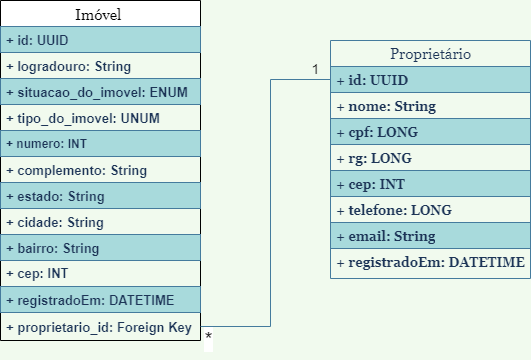

The diagram above was exported from draw.io. Its source (the exported page's mxGraphModel, read from the mxfile embedded in the PNG):
<mxGraphModel dx="868" dy="493" grid="1" gridSize="10" guides="1" tooltips="1" connect="1" arrows="1" fold="1" page="1" pageScale="1" pageWidth="827" pageHeight="1169" background="#F1FAEE" math="0" shadow="0">
  <root>
    <mxCell id="0" />
    <mxCell id="1" parent="0" />
    <mxCell id="576ZeaW03T7pj25dBKFC-6" value="Imóvel " style="swimlane;fontStyle=0;childLayout=stackLayout;horizontal=1;startSize=26;horizontalStack=0;resizeParent=1;resizeParentMax=0;resizeLast=0;collapsible=1;marginBottom=0;fontSize=15;fontFamily=Georgia;" parent="1" vertex="1">
      <mxGeometry x="142" y="253" width="200" height="340" as="geometry" />
    </mxCell>
    <mxCell id="576ZeaW03T7pj25dBKFC-7" value="+ id: UUID" style="text;strokeColor=#457B9D;fillColor=#A8DADC;align=left;verticalAlign=middle;spacingLeft=4;spacingRight=4;overflow=hidden;rotatable=0;points=[[0,0.5],[1,0.5]];portConstraint=eastwest;fontSize=13;fontColor=#1D3557;fontStyle=1" parent="576ZeaW03T7pj25dBKFC-6" vertex="1">
      <mxGeometry y="26" width="200" height="26" as="geometry" />
    </mxCell>
    <mxCell id="576ZeaW03T7pj25dBKFC-8" value="+ logradouro: String" style="text;strokeColor=none;fillColor=none;align=left;verticalAlign=middle;spacingLeft=4;spacingRight=4;overflow=hidden;rotatable=0;points=[[0,0.5],[1,0.5]];portConstraint=eastwest;fontSize=13;fontColor=#1D3557;fontStyle=1" parent="576ZeaW03T7pj25dBKFC-6" vertex="1">
      <mxGeometry y="52" width="200" height="26" as="geometry" />
    </mxCell>
    <mxCell id="576ZeaW03T7pj25dBKFC-9" value="+ situacao_do_imovel: ENUM" style="text;strokeColor=#457B9D;fillColor=#A8DADC;align=left;verticalAlign=middle;spacingLeft=4;spacingRight=4;overflow=hidden;rotatable=0;points=[[0,0.5],[1,0.5]];portConstraint=eastwest;fontSize=13;fontColor=#1D3557;fontStyle=1" parent="576ZeaW03T7pj25dBKFC-6" vertex="1">
      <mxGeometry y="78" width="200" height="26" as="geometry" />
    </mxCell>
    <mxCell id="576ZeaW03T7pj25dBKFC-10" value="+ tipo_do_imovel: UNUM" style="text;strokeColor=none;fillColor=none;align=left;verticalAlign=middle;spacingLeft=4;spacingRight=4;overflow=hidden;rotatable=0;points=[[0,0.5],[1,0.5]];portConstraint=eastwest;fontSize=13;fontColor=#1D3557;fontStyle=1" parent="576ZeaW03T7pj25dBKFC-6" vertex="1">
      <mxGeometry y="104" width="200" height="26" as="geometry" />
    </mxCell>
    <mxCell id="576ZeaW03T7pj25dBKFC-12" value="+ numero: INT" style="text;strokeColor=#457B9D;fillColor=#A8DADC;align=left;verticalAlign=top;spacingLeft=4;spacingRight=4;overflow=hidden;rotatable=0;points=[[0,0.5],[1,0.5]];portConstraint=eastwest;fontColor=#1D3557;fontStyle=1" parent="576ZeaW03T7pj25dBKFC-6" vertex="1">
      <mxGeometry y="130" width="200" height="26" as="geometry" />
    </mxCell>
    <mxCell id="576ZeaW03T7pj25dBKFC-13" value="+ complemento: String" style="text;strokeColor=none;fillColor=none;align=left;verticalAlign=middle;spacingLeft=4;spacingRight=4;overflow=hidden;rotatable=0;points=[[0,0.5],[1,0.5]];portConstraint=eastwest;fontSize=13;fontColor=#1D3557;fontStyle=1" parent="576ZeaW03T7pj25dBKFC-6" vertex="1">
      <mxGeometry y="156" width="200" height="26" as="geometry" />
    </mxCell>
    <mxCell id="576ZeaW03T7pj25dBKFC-14" value="+ estado: String" style="text;strokeColor=#457B9D;fillColor=#A8DADC;align=left;verticalAlign=middle;spacingLeft=4;spacingRight=4;overflow=hidden;rotatable=0;points=[[0,0.5],[1,0.5]];portConstraint=eastwest;fontSize=13;fontColor=#1D3557;fontStyle=1" parent="576ZeaW03T7pj25dBKFC-6" vertex="1">
      <mxGeometry y="182" width="200" height="26" as="geometry" />
    </mxCell>
    <mxCell id="576ZeaW03T7pj25dBKFC-11" value="+ cidade: String" style="text;strokeColor=none;fillColor=none;align=left;verticalAlign=middle;spacingLeft=4;spacingRight=4;overflow=hidden;rotatable=0;points=[[0,0.5],[1,0.5]];portConstraint=eastwest;fontSize=13;fontColor=#1D3557;fontStyle=1" parent="576ZeaW03T7pj25dBKFC-6" vertex="1">
      <mxGeometry y="208" width="200" height="26" as="geometry" />
    </mxCell>
    <mxCell id="576ZeaW03T7pj25dBKFC-15" value="+ bairro: String" style="text;strokeColor=#457B9D;fillColor=#A8DADC;align=left;verticalAlign=middle;spacingLeft=4;spacingRight=4;overflow=hidden;rotatable=0;points=[[0,0.5],[1,0.5]];portConstraint=eastwest;fontSize=13;fontColor=#1D3557;fontStyle=1" parent="576ZeaW03T7pj25dBKFC-6" vertex="1">
      <mxGeometry y="234" width="200" height="26" as="geometry" />
    </mxCell>
    <mxCell id="576ZeaW03T7pj25dBKFC-17" value="+ cep: INT" style="text;strokeColor=none;fillColor=none;align=left;verticalAlign=middle;spacingLeft=4;spacingRight=4;overflow=hidden;rotatable=0;points=[[0,0.5],[1,0.5]];portConstraint=eastwest;fontSize=13;html=1;fontColor=#1D3557;fontStyle=1" parent="576ZeaW03T7pj25dBKFC-6" vertex="1">
      <mxGeometry y="260" width="200" height="26" as="geometry" />
    </mxCell>
    <mxCell id="576ZeaW03T7pj25dBKFC-18" value="+ registradoEm: DATETIME" style="text;strokeColor=#457B9D;fillColor=#A8DADC;align=left;verticalAlign=middle;spacingLeft=4;spacingRight=4;overflow=hidden;rotatable=0;points=[[0,0.5],[1,0.5]];portConstraint=eastwest;fontSize=13;fontColor=#1D3557;fontStyle=1" parent="576ZeaW03T7pj25dBKFC-6" vertex="1">
      <mxGeometry y="286" width="200" height="26" as="geometry" />
    </mxCell>
    <mxCell id="576ZeaW03T7pj25dBKFC-16" value="+ proprietario_id: Foreign Key" style="text;strokeColor=none;fillColor=none;align=left;verticalAlign=middle;spacingLeft=4;spacingRight=4;overflow=hidden;rotatable=0;points=[[0,0.5],[1,0.5]];portConstraint=eastwest;fontSize=13;fontColor=#1D3557;fontStyle=1" parent="576ZeaW03T7pj25dBKFC-6" vertex="1">
      <mxGeometry y="312" width="200" height="28" as="geometry" />
    </mxCell>
    <mxCell id="576ZeaW03T7pj25dBKFC-28" value="Proprietário" style="swimlane;fontStyle=0;childLayout=stackLayout;horizontal=1;startSize=26;fillColor=none;horizontalStack=0;resizeParent=1;resizeParentMax=0;resizeLast=0;collapsible=1;marginBottom=0;fontFamily=Georgia;fontSize=15;html=1;align=center;strokeColor=#457B9D;fontColor=#1D3557;" parent="1" vertex="1">
      <mxGeometry x="472" y="293" width="200" height="238" as="geometry" />
    </mxCell>
    <mxCell id="576ZeaW03T7pj25dBKFC-29" value="+ id: UUID" style="text;strokeColor=#457B9D;fillColor=#A8DADC;align=left;verticalAlign=top;spacingLeft=4;spacingRight=4;overflow=hidden;rotatable=0;points=[[0,0.5],[1,0.5]];portConstraint=eastwest;fontFamily=Georgia;fontSize=13;html=1;fontColor=#1D3557;fontStyle=1" parent="576ZeaW03T7pj25dBKFC-28" vertex="1">
      <mxGeometry y="26" width="200" height="26" as="geometry" />
    </mxCell>
    <mxCell id="576ZeaW03T7pj25dBKFC-41" value="+ nome: String" style="text;strokeColor=none;fillColor=none;align=left;verticalAlign=top;spacingLeft=4;spacingRight=4;overflow=hidden;rotatable=0;points=[[0,0.5],[1,0.5]];portConstraint=eastwest;fontFamily=Georgia;fontSize=13;html=1;fontColor=#1D3557;fontStyle=1" parent="576ZeaW03T7pj25dBKFC-28" vertex="1">
      <mxGeometry y="52" width="200" height="26" as="geometry" />
    </mxCell>
    <mxCell id="576ZeaW03T7pj25dBKFC-32" value="+ cpf: LONG" style="text;strokeColor=#457B9D;fillColor=#A8DADC;align=left;verticalAlign=top;spacingLeft=4;spacingRight=4;overflow=hidden;rotatable=0;points=[[0,0.5],[1,0.5]];portConstraint=eastwest;fontFamily=Georgia;fontSize=13;html=1;fontColor=#1D3557;fontStyle=1" parent="576ZeaW03T7pj25dBKFC-28" vertex="1">
      <mxGeometry y="78" width="200" height="26" as="geometry" />
    </mxCell>
    <mxCell id="576ZeaW03T7pj25dBKFC-33" value="+ rg: LONG" style="text;strokeColor=none;fillColor=none;align=left;verticalAlign=top;spacingLeft=4;spacingRight=4;overflow=hidden;rotatable=0;points=[[0,0.5],[1,0.5]];portConstraint=eastwest;fontFamily=Georgia;fontSize=13;html=1;fontColor=#1D3557;fontStyle=1" parent="576ZeaW03T7pj25dBKFC-28" vertex="1">
      <mxGeometry y="104" width="200" height="26" as="geometry" />
    </mxCell>
    <mxCell id="576ZeaW03T7pj25dBKFC-35" value="+ cep: INT" style="text;strokeColor=#457B9D;fillColor=#A8DADC;align=left;verticalAlign=top;spacingLeft=4;spacingRight=4;overflow=hidden;rotatable=0;points=[[0,0.5],[1,0.5]];portConstraint=eastwest;fontFamily=Georgia;fontSize=13;html=1;fontColor=#1D3557;fontStyle=1" parent="576ZeaW03T7pj25dBKFC-28" vertex="1">
      <mxGeometry y="130" width="200" height="26" as="geometry" />
    </mxCell>
    <mxCell id="576ZeaW03T7pj25dBKFC-36" value="+ telefone: LONG" style="text;strokeColor=none;fillColor=none;align=left;verticalAlign=top;spacingLeft=4;spacingRight=4;overflow=hidden;rotatable=0;points=[[0,0.5],[1,0.5]];portConstraint=eastwest;fontFamily=Georgia;fontSize=13;html=1;fontColor=#1D3557;fontStyle=1" parent="576ZeaW03T7pj25dBKFC-28" vertex="1">
      <mxGeometry y="156" width="200" height="26" as="geometry" />
    </mxCell>
    <mxCell id="576ZeaW03T7pj25dBKFC-34" value="+ email: String" style="text;strokeColor=#457B9D;fillColor=#A8DADC;align=left;verticalAlign=top;spacingLeft=4;spacingRight=4;overflow=hidden;rotatable=0;points=[[0,0.5],[1,0.5]];portConstraint=eastwest;fontFamily=Georgia;fontSize=13;html=1;fontColor=#1D3557;fontStyle=1" parent="576ZeaW03T7pj25dBKFC-28" vertex="1">
      <mxGeometry y="182" width="200" height="26" as="geometry" />
    </mxCell>
    <mxCell id="576ZeaW03T7pj25dBKFC-31" value="+ registradoEm: DATETIME&lt;br&gt;" style="text;strokeColor=none;fillColor=none;align=left;verticalAlign=top;spacingLeft=4;spacingRight=4;overflow=hidden;rotatable=0;points=[[0,0.5],[1,0.5]];portConstraint=eastwest;fontFamily=Georgia;fontSize=13;html=1;fontColor=#1D3557;fontStyle=1" parent="576ZeaW03T7pj25dBKFC-28" vertex="1">
      <mxGeometry y="208" width="200" height="30" as="geometry" />
    </mxCell>
    <mxCell id="576ZeaW03T7pj25dBKFC-43" value="" style="endArrow=none;html=1;rounded=0;strokeColor=#457B9D;fontFamily=Lucida Console;fontColor=#FFFFFF;fillColor=#A8DADC;exitX=1;exitY=0.5;exitDx=0;exitDy=0;entryX=0;entryY=0.5;entryDx=0;entryDy=0;" parent="1" source="576ZeaW03T7pj25dBKFC-16" target="576ZeaW03T7pj25dBKFC-29" edge="1">
      <mxGeometry width="50" height="50" relative="1" as="geometry">
        <mxPoint x="342" y="579.0000000000001" as="sourcePoint" />
        <mxPoint x="472" y="332" as="targetPoint" />
        <Array as="points">
          <mxPoint x="412" y="579" />
          <mxPoint x="412" y="332" />
        </Array>
      </mxGeometry>
    </mxCell>
    <mxCell id="576ZeaW03T7pj25dBKFC-47" value="1" style="text;html=1;align=center;verticalAlign=middle;resizable=0;points=[];autosize=1;strokeColor=none;fillColor=none;fontFamily=Helvetica;fontColor=#1A1A1A;fontSize=14;" parent="1" vertex="1">
      <mxGeometry x="442" y="307" width="30" height="30" as="geometry" />
    </mxCell>
    <mxCell id="576ZeaW03T7pj25dBKFC-48" value="*" style="text;html=1;align=center;verticalAlign=middle;resizable=0;points=[];autosize=1;strokeColor=none;fillColor=none;fontFamily=Helvetica;fontColor=#1A1A1A;fontSize=21;labelBackgroundColor=default;labelBorderColor=none;" parent="1" vertex="1">
      <mxGeometry x="335" y="572" width="30" height="40" as="geometry" />
    </mxCell>
  </root>
</mxGraphModel>